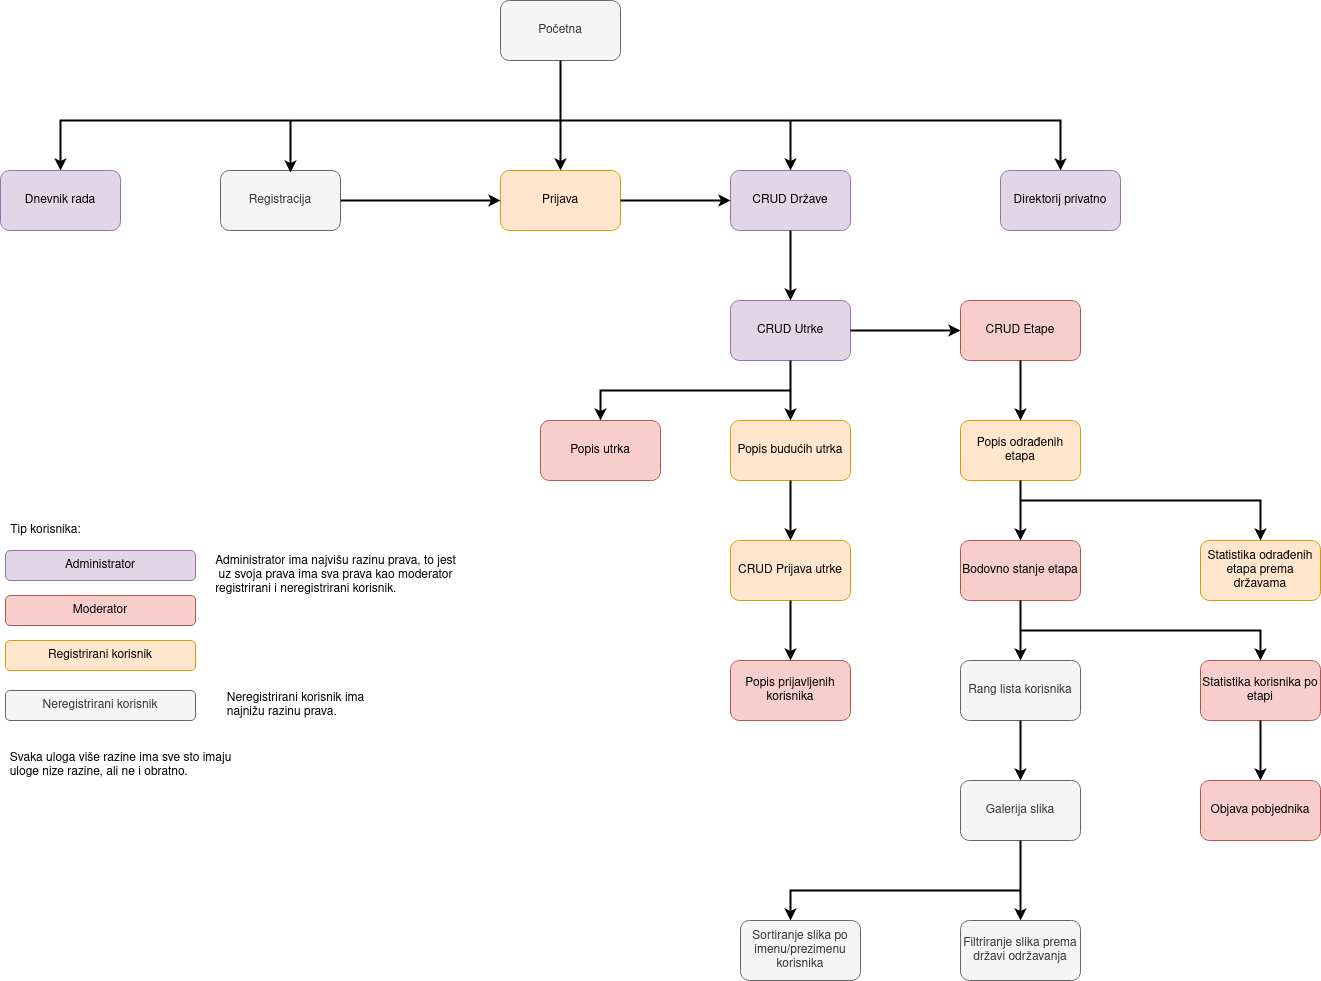

The diagram above was exported from draw.io. Its source (the exported page's mxGraphModel, read from the mxfile embedded in the PNG):
<mxGraphModel dx="1308" dy="1744" grid="1" gridSize="10" guides="1" tooltips="1" connect="1" arrows="1" fold="1" page="1" pageScale="1" pageWidth="850" pageHeight="1100" math="0" shadow="0">
  <root>
    <mxCell id="0" />
    <mxCell id="1" parent="0" />
    <mxCell id="wY9MGhJw5Lag0ReprhGr-1" value="Početna" style="rounded=1;whiteSpace=wrap;html=1;fillColor=#f5f5f5;strokeColor=#666666;fontColor=#333333;" vertex="1" parent="1">
      <mxGeometry x="200" y="-200" width="120" height="60" as="geometry" />
    </mxCell>
    <mxCell id="wY9MGhJw5Lag0ReprhGr-2" value="Registracija" style="rounded=1;whiteSpace=wrap;html=1;fillColor=#f5f5f5;strokeColor=#666666;fontColor=#333333;" vertex="1" parent="1">
      <mxGeometry x="-80" y="-30" width="120" height="60" as="geometry" />
    </mxCell>
    <mxCell id="wY9MGhJw5Lag0ReprhGr-3" value="Prijava" style="rounded=1;whiteSpace=wrap;html=1;fillColor=#ffe6cc;strokeColor=#d79b00;" vertex="1" parent="1">
      <mxGeometry x="200" y="-30" width="120" height="60" as="geometry" />
    </mxCell>
    <mxCell id="wY9MGhJw5Lag0ReprhGr-4" value="Rang lista korisnika" style="rounded=1;whiteSpace=wrap;html=1;fillColor=#f5f5f5;fontColor=#333333;strokeColor=#666666;" vertex="1" parent="1">
      <mxGeometry x="660" y="460" width="120" height="60" as="geometry" />
    </mxCell>
    <mxCell id="wY9MGhJw5Lag0ReprhGr-5" value="Bodovno stanje etapa" style="rounded=1;whiteSpace=wrap;html=1;fillColor=#f8cecc;strokeColor=#b85450;" vertex="1" parent="1">
      <mxGeometry x="660" y="340" width="120" height="60" as="geometry" />
    </mxCell>
    <mxCell id="wY9MGhJw5Lag0ReprhGr-10" value="CRUD Prijava utrke" style="rounded=1;whiteSpace=wrap;html=1;fillColor=#ffe6cc;strokeColor=#d79b00;" vertex="1" parent="1">
      <mxGeometry x="430" y="340" width="120" height="60" as="geometry" />
    </mxCell>
    <mxCell id="wY9MGhJw5Lag0ReprhGr-11" value="Popis budućih utrka" style="rounded=1;whiteSpace=wrap;html=1;fillColor=#ffe6cc;strokeColor=#d79b00;" vertex="1" parent="1">
      <mxGeometry x="430" y="220" width="120" height="60" as="geometry" />
    </mxCell>
    <mxCell id="wY9MGhJw5Lag0ReprhGr-13" value="Statistika odrađenih etapa prema državama" style="rounded=1;whiteSpace=wrap;html=1;fillColor=#ffe6cc;strokeColor=#d79b00;" vertex="1" parent="1">
      <mxGeometry x="900" y="340" width="120" height="60" as="geometry" />
    </mxCell>
    <mxCell id="wY9MGhJw5Lag0ReprhGr-14" value="CRUD Etape" style="rounded=1;whiteSpace=wrap;html=1;fillColor=#f8cecc;strokeColor=#b85450;" vertex="1" parent="1">
      <mxGeometry x="660" y="100" width="120" height="60" as="geometry" />
    </mxCell>
    <mxCell id="wY9MGhJw5Lag0ReprhGr-15" value="CRUD Države" style="rounded=1;whiteSpace=wrap;html=1;fillColor=#e1d5e7;strokeColor=#9673a6;" vertex="1" parent="1">
      <mxGeometry x="430" y="-30" width="120" height="60" as="geometry" />
    </mxCell>
    <mxCell id="wY9MGhJw5Lag0ReprhGr-16" value="CRUD Utrke" style="rounded=1;whiteSpace=wrap;html=1;fillColor=#e1d5e7;strokeColor=#9673a6;" vertex="1" parent="1">
      <mxGeometry x="430" y="100" width="120" height="60" as="geometry" />
    </mxCell>
    <mxCell id="wY9MGhJw5Lag0ReprhGr-17" value="" style="endArrow=none;html=1;rounded=0;entryX=0.5;entryY=1;entryDx=0;entryDy=0;strokeWidth=2;" edge="1" parent="1" target="wY9MGhJw5Lag0ReprhGr-1">
      <mxGeometry width="50" height="50" relative="1" as="geometry">
        <mxPoint x="260" y="-80" as="sourcePoint" />
        <mxPoint x="450" y="-110" as="targetPoint" />
      </mxGeometry>
    </mxCell>
    <mxCell id="wY9MGhJw5Lag0ReprhGr-18" value="" style="endArrow=none;html=1;rounded=0;strokeWidth=2;" edge="1" parent="1">
      <mxGeometry width="50" height="50" relative="1" as="geometry">
        <mxPoint x="-10" y="-80" as="sourcePoint" />
        <mxPoint x="490" y="-80" as="targetPoint" />
      </mxGeometry>
    </mxCell>
    <mxCell id="wY9MGhJw5Lag0ReprhGr-19" value="" style="endArrow=classic;html=1;rounded=0;strokeWidth=2;entryX=0.583;entryY=0.033;entryDx=0;entryDy=0;entryPerimeter=0;" edge="1" parent="1" target="wY9MGhJw5Lag0ReprhGr-2">
      <mxGeometry width="50" height="50" relative="1" as="geometry">
        <mxPoint x="-10" y="-80" as="sourcePoint" />
        <mxPoint x="450" y="-110" as="targetPoint" />
      </mxGeometry>
    </mxCell>
    <mxCell id="wY9MGhJw5Lag0ReprhGr-20" value="" style="endArrow=classic;html=1;rounded=0;strokeWidth=2;entryX=0.5;entryY=0;entryDx=0;entryDy=0;" edge="1" parent="1" target="wY9MGhJw5Lag0ReprhGr-15">
      <mxGeometry width="50" height="50" relative="1" as="geometry">
        <mxPoint x="490" y="-80" as="sourcePoint" />
        <mxPoint x="450" y="-110" as="targetPoint" />
      </mxGeometry>
    </mxCell>
    <mxCell id="wY9MGhJw5Lag0ReprhGr-21" value="" style="endArrow=classic;html=1;rounded=0;strokeWidth=2;" edge="1" parent="1">
      <mxGeometry width="50" height="50" relative="1" as="geometry">
        <mxPoint x="260" y="-80" as="sourcePoint" />
        <mxPoint x="260" y="-30" as="targetPoint" />
      </mxGeometry>
    </mxCell>
    <mxCell id="wY9MGhJw5Lag0ReprhGr-23" value="" style="endArrow=classic;html=1;rounded=0;strokeWidth=2;exitX=1;exitY=0.5;exitDx=0;exitDy=0;entryX=0;entryY=0.5;entryDx=0;entryDy=0;" edge="1" parent="1" source="wY9MGhJw5Lag0ReprhGr-2" target="wY9MGhJw5Lag0ReprhGr-3">
      <mxGeometry width="50" height="50" relative="1" as="geometry">
        <mxPoint x="400" y="-60" as="sourcePoint" />
        <mxPoint x="450" y="-110" as="targetPoint" />
      </mxGeometry>
    </mxCell>
    <mxCell id="wY9MGhJw5Lag0ReprhGr-24" value="" style="endArrow=classic;html=1;rounded=0;strokeWidth=2;entryX=0.5;entryY=0;entryDx=0;entryDy=0;exitX=0.5;exitY=1;exitDx=0;exitDy=0;" edge="1" parent="1" source="wY9MGhJw5Lag0ReprhGr-15" target="wY9MGhJw5Lag0ReprhGr-16">
      <mxGeometry width="50" height="50" relative="1" as="geometry">
        <mxPoint x="400" y="60" as="sourcePoint" />
        <mxPoint x="450" y="10" as="targetPoint" />
      </mxGeometry>
    </mxCell>
    <mxCell id="wY9MGhJw5Lag0ReprhGr-25" value="" style="endArrow=classic;html=1;rounded=0;strokeWidth=2;entryX=0;entryY=0.5;entryDx=0;entryDy=0;exitX=1;exitY=0.5;exitDx=0;exitDy=0;" edge="1" parent="1" source="wY9MGhJw5Lag0ReprhGr-16" target="wY9MGhJw5Lag0ReprhGr-14">
      <mxGeometry width="50" height="50" relative="1" as="geometry">
        <mxPoint x="400" y="60" as="sourcePoint" />
        <mxPoint x="450" y="10" as="targetPoint" />
      </mxGeometry>
    </mxCell>
    <mxCell id="wY9MGhJw5Lag0ReprhGr-26" value="" style="endArrow=classic;html=1;rounded=0;strokeWidth=2;entryX=0;entryY=0.5;entryDx=0;entryDy=0;exitX=1;exitY=0.5;exitDx=0;exitDy=0;" edge="1" parent="1" source="wY9MGhJw5Lag0ReprhGr-3" target="wY9MGhJw5Lag0ReprhGr-15">
      <mxGeometry width="50" height="50" relative="1" as="geometry">
        <mxPoint x="400" y="240" as="sourcePoint" />
        <mxPoint x="450" y="190" as="targetPoint" />
      </mxGeometry>
    </mxCell>
    <mxCell id="wY9MGhJw5Lag0ReprhGr-28" value="Popis utrka" style="rounded=1;whiteSpace=wrap;html=1;fillColor=#f8cecc;strokeColor=#b85450;" vertex="1" parent="1">
      <mxGeometry x="240" y="220" width="120" height="60" as="geometry" />
    </mxCell>
    <mxCell id="wY9MGhJw5Lag0ReprhGr-29" value="Objava pobjednika" style="rounded=1;whiteSpace=wrap;html=1;fillColor=#f8cecc;strokeColor=#b85450;" vertex="1" parent="1">
      <mxGeometry x="900" y="580" width="120" height="60" as="geometry" />
    </mxCell>
    <mxCell id="wY9MGhJw5Lag0ReprhGr-30" value="Popis prijavljenih korisnika" style="rounded=1;whiteSpace=wrap;html=1;fillColor=#f8cecc;strokeColor=#b85450;" vertex="1" parent="1">
      <mxGeometry x="430" y="460" width="120" height="60" as="geometry" />
    </mxCell>
    <mxCell id="wY9MGhJw5Lag0ReprhGr-31" value="Statistika korisnika po etapi" style="rounded=1;whiteSpace=wrap;html=1;fillColor=#f8cecc;strokeColor=#b85450;" vertex="1" parent="1">
      <mxGeometry x="900" y="460" width="120" height="60" as="geometry" />
    </mxCell>
    <mxCell id="wY9MGhJw5Lag0ReprhGr-32" value="" style="endArrow=classic;html=1;rounded=0;strokeWidth=2;entryX=0.5;entryY=0;entryDx=0;entryDy=0;exitX=0.5;exitY=1;exitDx=0;exitDy=0;" edge="1" parent="1" source="wY9MGhJw5Lag0ReprhGr-16" target="wY9MGhJw5Lag0ReprhGr-11">
      <mxGeometry width="50" height="50" relative="1" as="geometry">
        <mxPoint x="400" y="150" as="sourcePoint" />
        <mxPoint x="450" y="100" as="targetPoint" />
      </mxGeometry>
    </mxCell>
    <mxCell id="wY9MGhJw5Lag0ReprhGr-33" value="" style="endArrow=classic;html=1;rounded=0;strokeWidth=2;entryX=0.5;entryY=0;entryDx=0;entryDy=0;" edge="1" parent="1" target="wY9MGhJw5Lag0ReprhGr-28">
      <mxGeometry width="50" height="50" relative="1" as="geometry">
        <mxPoint x="490" y="190" as="sourcePoint" />
        <mxPoint x="450" y="100" as="targetPoint" />
        <Array as="points">
          <mxPoint x="300" y="190" />
        </Array>
      </mxGeometry>
    </mxCell>
    <mxCell id="wY9MGhJw5Lag0ReprhGr-34" value="" style="endArrow=classic;html=1;rounded=0;strokeWidth=2;entryX=0.5;entryY=0;entryDx=0;entryDy=0;exitX=0.5;exitY=1;exitDx=0;exitDy=0;" edge="1" parent="1" source="wY9MGhJw5Lag0ReprhGr-11" target="wY9MGhJw5Lag0ReprhGr-10">
      <mxGeometry width="50" height="50" relative="1" as="geometry">
        <mxPoint x="400" y="270" as="sourcePoint" />
        <mxPoint x="450" y="220" as="targetPoint" />
      </mxGeometry>
    </mxCell>
    <mxCell id="wY9MGhJw5Lag0ReprhGr-36" value="" style="endArrow=classic;html=1;rounded=0;strokeWidth=2;entryX=0.5;entryY=0;entryDx=0;entryDy=0;exitX=0.5;exitY=1;exitDx=0;exitDy=0;" edge="1" parent="1" source="wY9MGhJw5Lag0ReprhGr-10" target="wY9MGhJw5Lag0ReprhGr-30">
      <mxGeometry width="50" height="50" relative="1" as="geometry">
        <mxPoint x="400" y="420" as="sourcePoint" />
        <mxPoint x="590" y="390" as="targetPoint" />
      </mxGeometry>
    </mxCell>
    <mxCell id="wY9MGhJw5Lag0ReprhGr-42" value="" style="endArrow=classic;html=1;rounded=0;strokeWidth=2;exitX=0.5;exitY=1;exitDx=0;exitDy=0;entryX=0.5;entryY=0;entryDx=0;entryDy=0;" edge="1" parent="1" source="wY9MGhJw5Lag0ReprhGr-31" target="wY9MGhJw5Lag0ReprhGr-29">
      <mxGeometry width="50" height="50" relative="1" as="geometry">
        <mxPoint x="400" y="690" as="sourcePoint" />
        <mxPoint x="450" y="640" as="targetPoint" />
      </mxGeometry>
    </mxCell>
    <mxCell id="wY9MGhJw5Lag0ReprhGr-49" value="Popis odrađenih etapa" style="rounded=1;whiteSpace=wrap;html=1;fillColor=#ffe6cc;strokeColor=#d79b00;" vertex="1" parent="1">
      <mxGeometry x="660" y="220" width="120" height="60" as="geometry" />
    </mxCell>
    <mxCell id="wY9MGhJw5Lag0ReprhGr-50" value="" style="endArrow=classic;html=1;rounded=0;strokeWidth=2;exitX=0.5;exitY=1;exitDx=0;exitDy=0;entryX=0.5;entryY=0;entryDx=0;entryDy=0;" edge="1" parent="1" source="wY9MGhJw5Lag0ReprhGr-14" target="wY9MGhJw5Lag0ReprhGr-49">
      <mxGeometry width="50" height="50" relative="1" as="geometry">
        <mxPoint x="400" y="450" as="sourcePoint" />
        <mxPoint x="450" y="400" as="targetPoint" />
      </mxGeometry>
    </mxCell>
    <mxCell id="wY9MGhJw5Lag0ReprhGr-51" value="" style="endArrow=classic;html=1;rounded=0;strokeWidth=2;exitX=0.5;exitY=1;exitDx=0;exitDy=0;entryX=0.5;entryY=0;entryDx=0;entryDy=0;" edge="1" parent="1" source="wY9MGhJw5Lag0ReprhGr-49" target="wY9MGhJw5Lag0ReprhGr-5">
      <mxGeometry width="50" height="50" relative="1" as="geometry">
        <mxPoint x="400" y="450" as="sourcePoint" />
        <mxPoint x="450" y="400" as="targetPoint" />
      </mxGeometry>
    </mxCell>
    <mxCell id="wY9MGhJw5Lag0ReprhGr-52" value="" style="endArrow=classic;html=1;rounded=0;strokeWidth=2;entryX=0.5;entryY=0;entryDx=0;entryDy=0;" edge="1" parent="1" target="wY9MGhJw5Lag0ReprhGr-13">
      <mxGeometry width="50" height="50" relative="1" as="geometry">
        <mxPoint x="720" y="300" as="sourcePoint" />
        <mxPoint x="450" y="520" as="targetPoint" />
        <Array as="points">
          <mxPoint x="960" y="300" />
        </Array>
      </mxGeometry>
    </mxCell>
    <mxCell id="wY9MGhJw5Lag0ReprhGr-53" value="Galerija slika" style="rounded=1;whiteSpace=wrap;html=1;fillColor=#f5f5f5;fontColor=#333333;strokeColor=#666666;" vertex="1" parent="1">
      <mxGeometry x="660" y="580" width="120" height="60" as="geometry" />
    </mxCell>
    <mxCell id="wY9MGhJw5Lag0ReprhGr-54" value="Sortiranje slika po imenu/prezimenu korisnika" style="rounded=1;whiteSpace=wrap;html=1;fillColor=#f5f5f5;fontColor=#333333;strokeColor=#666666;" vertex="1" parent="1">
      <mxGeometry x="440" y="720" width="120" height="60" as="geometry" />
    </mxCell>
    <mxCell id="wY9MGhJw5Lag0ReprhGr-55" value="Filtriranje slika prema državi održavanja" style="rounded=1;whiteSpace=wrap;html=1;fillColor=#f5f5f5;fontColor=#333333;strokeColor=#666666;" vertex="1" parent="1">
      <mxGeometry x="660" y="720" width="120" height="60" as="geometry" />
    </mxCell>
    <mxCell id="wY9MGhJw5Lag0ReprhGr-56" value="" style="endArrow=classic;html=1;rounded=0;strokeWidth=2;exitX=0.5;exitY=1;exitDx=0;exitDy=0;" edge="1" parent="1" source="wY9MGhJw5Lag0ReprhGr-53" target="wY9MGhJw5Lag0ReprhGr-55">
      <mxGeometry width="50" height="50" relative="1" as="geometry">
        <mxPoint x="860" y="580" as="sourcePoint" />
        <mxPoint x="910" y="530" as="targetPoint" />
      </mxGeometry>
    </mxCell>
    <mxCell id="wY9MGhJw5Lag0ReprhGr-57" value="" style="endArrow=classic;html=1;rounded=0;strokeWidth=2;entryX=0.5;entryY=0;entryDx=0;entryDy=0;" edge="1" parent="1">
      <mxGeometry width="50" height="50" relative="1" as="geometry">
        <mxPoint x="720" y="690" as="sourcePoint" />
        <mxPoint x="490" y="720" as="targetPoint" />
        <Array as="points">
          <mxPoint x="490" y="690" />
        </Array>
      </mxGeometry>
    </mxCell>
    <mxCell id="wY9MGhJw5Lag0ReprhGr-58" value="" style="endArrow=classic;html=1;rounded=0;strokeWidth=2;entryX=0.5;entryY=0;entryDx=0;entryDy=0;exitX=0.5;exitY=1;exitDx=0;exitDy=0;" edge="1" parent="1" source="wY9MGhJw5Lag0ReprhGr-5" target="wY9MGhJw5Lag0ReprhGr-4">
      <mxGeometry width="50" height="50" relative="1" as="geometry">
        <mxPoint x="400" y="420" as="sourcePoint" />
        <mxPoint x="450" y="370" as="targetPoint" />
      </mxGeometry>
    </mxCell>
    <mxCell id="wY9MGhJw5Lag0ReprhGr-59" value="" style="endArrow=classic;html=1;rounded=0;strokeWidth=2;entryX=0.5;entryY=0;entryDx=0;entryDy=0;" edge="1" parent="1" target="wY9MGhJw5Lag0ReprhGr-31">
      <mxGeometry width="50" height="50" relative="1" as="geometry">
        <mxPoint x="720" y="430" as="sourcePoint" />
        <mxPoint x="450" y="370" as="targetPoint" />
        <Array as="points">
          <mxPoint x="960" y="430" />
        </Array>
      </mxGeometry>
    </mxCell>
    <mxCell id="wY9MGhJw5Lag0ReprhGr-60" value="" style="endArrow=classic;html=1;rounded=0;strokeWidth=2;exitX=0.5;exitY=1;exitDx=0;exitDy=0;entryX=0.5;entryY=0;entryDx=0;entryDy=0;" edge="1" parent="1" source="wY9MGhJw5Lag0ReprhGr-4" target="wY9MGhJw5Lag0ReprhGr-53">
      <mxGeometry width="50" height="50" relative="1" as="geometry">
        <mxPoint x="400" y="510" as="sourcePoint" />
        <mxPoint x="450" y="460" as="targetPoint" />
      </mxGeometry>
    </mxCell>
    <mxCell id="wY9MGhJw5Lag0ReprhGr-61" value="Administrator" style="rounded=1;whiteSpace=wrap;html=1;fillColor=#e1d5e7;strokeColor=#9673a6;" vertex="1" parent="1">
      <mxGeometry x="-295" y="350" width="190" height="30" as="geometry" />
    </mxCell>
    <mxCell id="wY9MGhJw5Lag0ReprhGr-62" value="Tip korisnika:" style="text;html=1;align=center;verticalAlign=middle;resizable=0;points=[];autosize=1;strokeColor=none;fillColor=none;" vertex="1" parent="1">
      <mxGeometry x="-300" y="320" width="90" height="20" as="geometry" />
    </mxCell>
    <mxCell id="wY9MGhJw5Lag0ReprhGr-63" value="Moderator" style="rounded=1;whiteSpace=wrap;html=1;fillColor=#f8cecc;strokeColor=#b85450;" vertex="1" parent="1">
      <mxGeometry x="-295" y="395" width="190" height="30" as="geometry" />
    </mxCell>
    <mxCell id="wY9MGhJw5Lag0ReprhGr-64" value="Registrirani korisnik" style="rounded=1;whiteSpace=wrap;html=1;fillColor=#ffe6cc;strokeColor=#d79b00;" vertex="1" parent="1">
      <mxGeometry x="-295" y="440" width="190" height="30" as="geometry" />
    </mxCell>
    <mxCell id="wY9MGhJw5Lag0ReprhGr-65" value="Neregistrirani korisnik" style="rounded=1;whiteSpace=wrap;html=1;fillColor=#f5f5f5;strokeColor=#666666;fontColor=#333333;" vertex="1" parent="1">
      <mxGeometry x="-295" y="490" width="190" height="30" as="geometry" />
    </mxCell>
    <mxCell id="wY9MGhJw5Lag0ReprhGr-67" value="&lt;div&gt;Neregistrirani korisnik ima &lt;br&gt;&lt;/div&gt;&lt;div align=&quot;left&quot;&gt;najnižu razinu prava.&lt;/div&gt;" style="text;html=1;align=center;verticalAlign=middle;resizable=0;points=[];autosize=1;strokeColor=none;fillColor=none;" vertex="1" parent="1">
      <mxGeometry x="-80" y="490" width="150" height="30" as="geometry" />
    </mxCell>
    <mxCell id="wY9MGhJw5Lag0ReprhGr-68" value="&lt;div&gt;Administrator ima najvišu razinu prava, to jest &lt;br&gt;&lt;/div&gt;&lt;div&gt;uz svoja prava ima sva prava kao moderator &lt;br&gt;&lt;/div&gt;&lt;div align=&quot;left&quot;&gt;registrirani i neregistrirani korisnik.&lt;br&gt;&lt;/div&gt;" style="text;html=1;align=center;verticalAlign=middle;resizable=0;points=[];autosize=1;strokeColor=none;fillColor=none;" vertex="1" parent="1">
      <mxGeometry x="-95" y="350" width="260" height="50" as="geometry" />
    </mxCell>
    <mxCell id="wY9MGhJw5Lag0ReprhGr-69" value="&lt;div&gt;Svaka uloga više razine ima sve sto imaju &lt;br&gt;&lt;/div&gt;&lt;div align=&quot;left&quot;&gt;uloge nize razine, ali ne i obratno.&lt;/div&gt;" style="text;html=1;align=center;verticalAlign=middle;resizable=0;points=[];autosize=1;strokeColor=none;fillColor=none;" vertex="1" parent="1">
      <mxGeometry x="-300" y="550" width="240" height="30" as="geometry" />
    </mxCell>
    <mxCell id="wY9MGhJw5Lag0ReprhGr-70" value="" style="endArrow=classic;html=1;rounded=0;strokeWidth=2;" edge="1" parent="1" target="wY9MGhJw5Lag0ReprhGr-71">
      <mxGeometry width="50" height="50" relative="1" as="geometry">
        <mxPoint x="-10" y="-80" as="sourcePoint" />
        <mxPoint x="450" y="100" as="targetPoint" />
        <Array as="points">
          <mxPoint x="-240" y="-80" />
        </Array>
      </mxGeometry>
    </mxCell>
    <mxCell id="wY9MGhJw5Lag0ReprhGr-71" value="Dnevnik rada" style="rounded=1;whiteSpace=wrap;html=1;fillColor=#e1d5e7;strokeColor=#9673a6;" vertex="1" parent="1">
      <mxGeometry x="-300" y="-30" width="120" height="60" as="geometry" />
    </mxCell>
    <mxCell id="wY9MGhJw5Lag0ReprhGr-72" value="Direktorij privatno" style="rounded=1;whiteSpace=wrap;html=1;fillColor=#e1d5e7;strokeColor=#9673a6;" vertex="1" parent="1">
      <mxGeometry x="700" y="-30" width="120" height="60" as="geometry" />
    </mxCell>
    <mxCell id="wY9MGhJw5Lag0ReprhGr-73" value="" style="endArrow=classic;html=1;rounded=0;strokeWidth=2;entryX=0.5;entryY=0;entryDx=0;entryDy=0;" edge="1" parent="1" target="wY9MGhJw5Lag0ReprhGr-72">
      <mxGeometry width="50" height="50" relative="1" as="geometry">
        <mxPoint x="490" y="-80" as="sourcePoint" />
        <mxPoint x="230" y="60" as="targetPoint" />
        <Array as="points">
          <mxPoint x="760" y="-80" />
        </Array>
      </mxGeometry>
    </mxCell>
  </root>
</mxGraphModel>